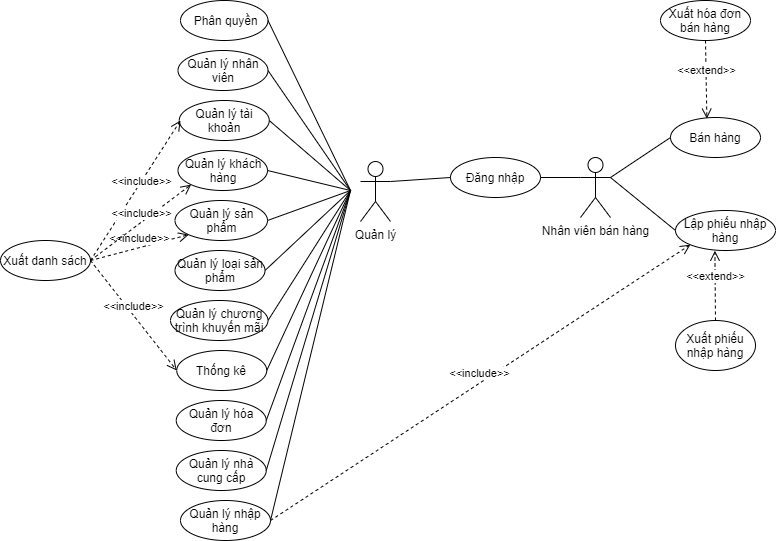

The diagram above was exported from draw.io. Its source (the exported page's mxGraphModel, read from the mxfile embedded in the PNG):
<mxGraphModel dx="2071" dy="692" grid="1" gridSize="10" guides="1" tooltips="1" connect="1" arrows="1" fold="1" page="1" pageScale="1" pageWidth="850" pageHeight="1100" math="0" shadow="0">
  <root>
    <mxCell id="Niiwg-uMYkNHZelDs28--0" />
    <mxCell id="Niiwg-uMYkNHZelDs28--1" parent="Niiwg-uMYkNHZelDs28--0" />
    <mxCell id="Niiwg-uMYkNHZelDs28--2" value="Đăng nhập" style="ellipse;whiteSpace=wrap;html=1;" parent="Niiwg-uMYkNHZelDs28--1" vertex="1">
      <mxGeometry x="420" y="237" width="90" height="40" as="geometry" />
    </mxCell>
    <mxCell id="Niiwg-uMYkNHZelDs28--3" value="Quản lý nhân viên" style="ellipse;whiteSpace=wrap;html=1;" parent="Niiwg-uMYkNHZelDs28--1" vertex="1">
      <mxGeometry x="147.5" y="130" width="90" height="40" as="geometry" />
    </mxCell>
    <mxCell id="Niiwg-uMYkNHZelDs28--4" value="Quản lý hóa đơn" style="ellipse;whiteSpace=wrap;html=1;" parent="Niiwg-uMYkNHZelDs28--1" vertex="1">
      <mxGeometry x="145.75" y="480" width="90" height="40" as="geometry" />
    </mxCell>
    <mxCell id="Niiwg-uMYkNHZelDs28--7" value="Quản lý loại sản phẩm" style="ellipse;whiteSpace=wrap;html=1;" parent="Niiwg-uMYkNHZelDs28--1" vertex="1">
      <mxGeometry x="144.5" y="330" width="90" height="40" as="geometry" />
    </mxCell>
    <mxCell id="Niiwg-uMYkNHZelDs28--8" value="Quản lý sản phẩm" style="ellipse;whiteSpace=wrap;html=1;" parent="Niiwg-uMYkNHZelDs28--1" vertex="1">
      <mxGeometry x="144.5" y="280" width="92.5" height="40" as="geometry" />
    </mxCell>
    <mxCell id="Niiwg-uMYkNHZelDs28--9" value="&lt;span&gt;Thống kê&lt;/span&gt;" style="ellipse;whiteSpace=wrap;html=1;" parent="Niiwg-uMYkNHZelDs28--1" vertex="1">
      <mxGeometry x="146.25" y="430" width="90" height="40" as="geometry" />
    </mxCell>
    <mxCell id="Niiwg-uMYkNHZelDs28--11" value="&lt;span&gt;Bán hàng&lt;/span&gt;" style="ellipse;whiteSpace=wrap;html=1;" parent="Niiwg-uMYkNHZelDs28--1" vertex="1">
      <mxGeometry x="640" y="197" width="90" height="40" as="geometry" />
    </mxCell>
    <mxCell id="Niiwg-uMYkNHZelDs28--12" value="&lt;span&gt;Quản lý tài khoản&lt;/span&gt;" style="ellipse;whiteSpace=wrap;html=1;" parent="Niiwg-uMYkNHZelDs28--1" vertex="1">
      <mxGeometry x="148.75" y="180" width="90" height="40" as="geometry" />
    </mxCell>
    <mxCell id="Niiwg-uMYkNHZelDs28--13" value="&lt;span&gt;&amp;nbsp;Phân quyền&lt;/span&gt;" style="ellipse;whiteSpace=wrap;html=1;" parent="Niiwg-uMYkNHZelDs28--1" vertex="1">
      <mxGeometry x="150" y="80" width="87.5" height="40" as="geometry" />
    </mxCell>
    <mxCell id="83llT_4p5U7XqlnyeTnR-0" value="&lt;span&gt;Lập phiếu nhập hàng&lt;/span&gt;" style="ellipse;whiteSpace=wrap;html=1;" parent="Niiwg-uMYkNHZelDs28--1" vertex="1">
      <mxGeometry x="645" y="290" width="100" height="40" as="geometry" />
    </mxCell>
    <mxCell id="83llT_4p5U7XqlnyeTnR-2" value="&lt;span&gt;Quản lý nhà cung cấp&lt;/span&gt;" style="ellipse;whiteSpace=wrap;html=1;" parent="Niiwg-uMYkNHZelDs28--1" vertex="1">
      <mxGeometry x="145.75" y="530" width="90" height="40" as="geometry" />
    </mxCell>
    <mxCell id="83llT_4p5U7XqlnyeTnR-3" value="&lt;span&gt;Quản lý nhập hàng&lt;/span&gt;" style="ellipse;whiteSpace=wrap;html=1;" parent="Niiwg-uMYkNHZelDs28--1" vertex="1">
      <mxGeometry x="150" y="580" width="90" height="40" as="geometry" />
    </mxCell>
    <mxCell id="83llT_4p5U7XqlnyeTnR-4" value="&lt;span&gt;Quản lý chương trình khuyến mãi&lt;/span&gt;" style="ellipse;whiteSpace=wrap;html=1;" parent="Niiwg-uMYkNHZelDs28--1" vertex="1">
      <mxGeometry x="140" y="380" width="97.5" height="40" as="geometry" />
    </mxCell>
    <mxCell id="83llT_4p5U7XqlnyeTnR-6" value="Nhân viên bán hàng" style="shape=umlActor;verticalLabelPosition=bottom;verticalAlign=top;html=1;outlineConnect=0;" parent="Niiwg-uMYkNHZelDs28--1" vertex="1">
      <mxGeometry x="550" y="237" width="30" height="60" as="geometry" />
    </mxCell>
    <mxCell id="rpvyDbr528Qz_r3Y7Y-W-4" value="Quản lý khách hàng" style="ellipse;whiteSpace=wrap;html=1;" parent="Niiwg-uMYkNHZelDs28--1" vertex="1">
      <mxGeometry x="147.5" y="230" width="89.5" height="40" as="geometry" />
    </mxCell>
    <mxCell id="rpvyDbr528Qz_r3Y7Y-W-13" value="" style="endArrow=none;html=1;entryX=1;entryY=0.5;entryDx=0;entryDy=0;" parent="Niiwg-uMYkNHZelDs28--1" target="Niiwg-uMYkNHZelDs28--13" edge="1">
      <mxGeometry width="50" height="50" relative="1" as="geometry">
        <mxPoint x="320" y="270" as="sourcePoint" />
        <mxPoint x="250" y="280" as="targetPoint" />
      </mxGeometry>
    </mxCell>
    <mxCell id="peeOM4FOsJbGLZu3FoNk-0" value="" style="endArrow=none;html=1;entryX=1;entryY=0.5;entryDx=0;entryDy=0;" parent="Niiwg-uMYkNHZelDs28--1" target="Niiwg-uMYkNHZelDs28--3" edge="1">
      <mxGeometry width="50" height="50" relative="1" as="geometry">
        <mxPoint x="320" y="270" as="sourcePoint" />
        <mxPoint x="-27.5" y="90" as="targetPoint" />
      </mxGeometry>
    </mxCell>
    <mxCell id="peeOM4FOsJbGLZu3FoNk-1" value="" style="endArrow=none;html=1;entryX=1;entryY=0.5;entryDx=0;entryDy=0;" parent="Niiwg-uMYkNHZelDs28--1" target="Niiwg-uMYkNHZelDs28--12" edge="1">
      <mxGeometry width="50" height="50" relative="1" as="geometry">
        <mxPoint x="320" y="270" as="sourcePoint" />
        <mxPoint x="-17.5" y="100" as="targetPoint" />
      </mxGeometry>
    </mxCell>
    <mxCell id="peeOM4FOsJbGLZu3FoNk-2" value="" style="endArrow=none;html=1;entryX=1;entryY=0.5;entryDx=0;entryDy=0;" parent="Niiwg-uMYkNHZelDs28--1" target="rpvyDbr528Qz_r3Y7Y-W-4" edge="1">
      <mxGeometry width="50" height="50" relative="1" as="geometry">
        <mxPoint x="320" y="270" as="sourcePoint" />
        <mxPoint x="50" y="270" as="targetPoint" />
      </mxGeometry>
    </mxCell>
    <mxCell id="peeOM4FOsJbGLZu3FoNk-3" value="" style="endArrow=none;html=1;entryX=1;entryY=0.5;entryDx=0;entryDy=0;" parent="Niiwg-uMYkNHZelDs28--1" target="Niiwg-uMYkNHZelDs28--8" edge="1">
      <mxGeometry width="50" height="50" relative="1" as="geometry">
        <mxPoint x="320" y="270" as="sourcePoint" />
        <mxPoint x="2.5" y="120" as="targetPoint" />
      </mxGeometry>
    </mxCell>
    <mxCell id="peeOM4FOsJbGLZu3FoNk-4" value="" style="endArrow=none;html=1;entryX=1;entryY=0.5;entryDx=0;entryDy=0;" parent="Niiwg-uMYkNHZelDs28--1" target="Niiwg-uMYkNHZelDs28--7" edge="1">
      <mxGeometry width="50" height="50" relative="1" as="geometry">
        <mxPoint x="320" y="270" as="sourcePoint" />
        <mxPoint x="60" y="420" as="targetPoint" />
      </mxGeometry>
    </mxCell>
    <mxCell id="peeOM4FOsJbGLZu3FoNk-5" value="" style="endArrow=none;html=1;entryX=1;entryY=0.5;entryDx=0;entryDy=0;" parent="Niiwg-uMYkNHZelDs28--1" target="83llT_4p5U7XqlnyeTnR-3" edge="1">
      <mxGeometry width="50" height="50" relative="1" as="geometry">
        <mxPoint x="320" y="270" as="sourcePoint" />
        <mxPoint x="-40" y="500" as="targetPoint" />
      </mxGeometry>
    </mxCell>
    <mxCell id="peeOM4FOsJbGLZu3FoNk-6" value="" style="endArrow=none;html=1;entryX=1;entryY=0.5;entryDx=0;entryDy=0;" parent="Niiwg-uMYkNHZelDs28--1" target="Niiwg-uMYkNHZelDs28--9" edge="1">
      <mxGeometry width="50" height="50" relative="1" as="geometry">
        <mxPoint x="320" y="270" as="sourcePoint" />
        <mxPoint x="32.5" y="150" as="targetPoint" />
      </mxGeometry>
    </mxCell>
    <mxCell id="peeOM4FOsJbGLZu3FoNk-12" value="Quản lý" style="shape=umlActor;verticalLabelPosition=bottom;verticalAlign=top;html=1;outlineConnect=0;" parent="Niiwg-uMYkNHZelDs28--1" vertex="1">
      <mxGeometry x="330" y="241" width="30" height="60" as="geometry" />
    </mxCell>
    <mxCell id="peeOM4FOsJbGLZu3FoNk-15" style="edgeStyle=orthogonalEdgeStyle;rounded=0;orthogonalLoop=1;jettySize=auto;html=1;exitX=0.5;exitY=1;exitDx=0;exitDy=0;" parent="Niiwg-uMYkNHZelDs28--1" source="Niiwg-uMYkNHZelDs28--3" target="Niiwg-uMYkNHZelDs28--3" edge="1">
      <mxGeometry relative="1" as="geometry" />
    </mxCell>
    <mxCell id="peeOM4FOsJbGLZu3FoNk-16" value="" style="endArrow=none;html=1;entryX=0;entryY=0.3333333333333333;entryDx=0;entryDy=0;entryPerimeter=0;exitX=1;exitY=0.5;exitDx=0;exitDy=0;" parent="Niiwg-uMYkNHZelDs28--1" source="Niiwg-uMYkNHZelDs28--2" target="83llT_4p5U7XqlnyeTnR-6" edge="1">
      <mxGeometry width="50" height="50" relative="1" as="geometry">
        <mxPoint x="330" y="280" as="sourcePoint" />
        <mxPoint x="247.5" y="110" as="targetPoint" />
      </mxGeometry>
    </mxCell>
    <mxCell id="peeOM4FOsJbGLZu3FoNk-18" value="" style="endArrow=none;html=1;exitX=0;exitY=0.5;exitDx=0;exitDy=0;entryX=1;entryY=0.3333333333333333;entryDx=0;entryDy=0;entryPerimeter=0;" parent="Niiwg-uMYkNHZelDs28--1" source="Niiwg-uMYkNHZelDs28--2" edge="1" target="peeOM4FOsJbGLZu3FoNk-12">
      <mxGeometry width="50" height="50" relative="1" as="geometry">
        <mxPoint x="510" y="220" as="sourcePoint" />
        <mxPoint x="350" y="240" as="targetPoint" />
      </mxGeometry>
    </mxCell>
    <mxCell id="peeOM4FOsJbGLZu3FoNk-20" value="" style="endArrow=none;html=1;entryX=0;entryY=0.5;entryDx=0;entryDy=0;exitX=1;exitY=0.3333333333333333;exitDx=0;exitDy=0;exitPerimeter=0;" parent="Niiwg-uMYkNHZelDs28--1" source="83llT_4p5U7XqlnyeTnR-6" target="Niiwg-uMYkNHZelDs28--11" edge="1">
      <mxGeometry width="50" height="50" relative="1" as="geometry">
        <mxPoint x="530" y="240" as="sourcePoint" />
        <mxPoint x="590" y="280" as="targetPoint" />
      </mxGeometry>
    </mxCell>
    <mxCell id="peeOM4FOsJbGLZu3FoNk-21" value="" style="endArrow=none;html=1;exitX=1;exitY=0.3333333333333333;exitDx=0;exitDy=0;exitPerimeter=0;entryX=0;entryY=0.5;entryDx=0;entryDy=0;" parent="Niiwg-uMYkNHZelDs28--1" source="83llT_4p5U7XqlnyeTnR-6" edge="1" target="83llT_4p5U7XqlnyeTnR-0">
      <mxGeometry width="50" height="50" relative="1" as="geometry">
        <mxPoint x="540" y="250" as="sourcePoint" />
        <mxPoint x="650" y="320" as="targetPoint" />
      </mxGeometry>
    </mxCell>
    <mxCell id="peeOM4FOsJbGLZu3FoNk-29" value="" style="endArrow=none;html=1;entryX=1;entryY=0.5;entryDx=0;entryDy=0;" parent="Niiwg-uMYkNHZelDs28--1" target="Niiwg-uMYkNHZelDs28--4" edge="1">
      <mxGeometry width="50" height="50" relative="1" as="geometry">
        <mxPoint x="320" y="270" as="sourcePoint" />
        <mxPoint x="150" y="350" as="targetPoint" />
      </mxGeometry>
    </mxCell>
    <mxCell id="peeOM4FOsJbGLZu3FoNk-30" value="" style="endArrow=none;html=1;entryX=1;entryY=0.5;entryDx=0;entryDy=0;" parent="Niiwg-uMYkNHZelDs28--1" target="83llT_4p5U7XqlnyeTnR-2" edge="1">
      <mxGeometry width="50" height="50" relative="1" as="geometry">
        <mxPoint x="320" y="270" as="sourcePoint" />
        <mxPoint x="247" y="530" as="targetPoint" />
      </mxGeometry>
    </mxCell>
    <mxCell id="peeOM4FOsJbGLZu3FoNk-31" value="" style="endArrow=none;html=1;entryX=1;entryY=0.5;entryDx=0;entryDy=0;" parent="Niiwg-uMYkNHZelDs28--1" target="83llT_4p5U7XqlnyeTnR-4" edge="1">
      <mxGeometry width="50" height="50" relative="1" as="geometry">
        <mxPoint x="320" y="270" as="sourcePoint" />
        <mxPoint x="257" y="540" as="targetPoint" />
      </mxGeometry>
    </mxCell>
    <mxCell id="peeOM4FOsJbGLZu3FoNk-34" value="Xuất hóa đơn bán hàng" style="ellipse;whiteSpace=wrap;html=1;" parent="Niiwg-uMYkNHZelDs28--1" vertex="1">
      <mxGeometry x="630" y="80" width="90" height="40" as="geometry" />
    </mxCell>
    <mxCell id="peeOM4FOsJbGLZu3FoNk-35" value="&amp;lt;&amp;lt;extend&amp;gt;&amp;gt;" style="html=1;verticalAlign=bottom;endArrow=open;dashed=1;endSize=8;exitX=0.5;exitY=1;exitDx=0;exitDy=0;entryX=0.404;entryY=0.029;entryDx=0;entryDy=0;entryPerimeter=0;" parent="Niiwg-uMYkNHZelDs28--1" source="peeOM4FOsJbGLZu3FoNk-34" target="Niiwg-uMYkNHZelDs28--11" edge="1">
      <mxGeometry relative="1" as="geometry">
        <mxPoint x="630" y="490" as="sourcePoint" />
        <mxPoint x="550" y="490" as="targetPoint" />
      </mxGeometry>
    </mxCell>
    <mxCell id="peeOM4FOsJbGLZu3FoNk-37" value="Xuất phiếu nhập hàng" style="ellipse;whiteSpace=wrap;html=1;" parent="Niiwg-uMYkNHZelDs28--1" vertex="1">
      <mxGeometry x="645" y="400" width="80" height="50" as="geometry" />
    </mxCell>
    <mxCell id="peeOM4FOsJbGLZu3FoNk-38" value="&amp;lt;&amp;lt;extend&amp;gt;&amp;gt;" style="html=1;verticalAlign=bottom;endArrow=open;dashed=1;endSize=8;exitX=0.5;exitY=0;exitDx=0;exitDy=0;entryX=0.394;entryY=1.005;entryDx=0;entryDy=0;entryPerimeter=0;" parent="Niiwg-uMYkNHZelDs28--1" source="peeOM4FOsJbGLZu3FoNk-37" edge="1" target="83llT_4p5U7XqlnyeTnR-0">
      <mxGeometry relative="1" as="geometry">
        <mxPoint x="420" y="280" as="sourcePoint" />
        <mxPoint x="684" y="340" as="targetPoint" />
      </mxGeometry>
    </mxCell>
    <mxCell id="H-AVgjPeGh8K9D4V7yts-3" value="Xuất danh sách" style="ellipse;whiteSpace=wrap;html=1;" vertex="1" parent="Niiwg-uMYkNHZelDs28--1">
      <mxGeometry x="-30" y="320" width="90" height="40" as="geometry" />
    </mxCell>
    <mxCell id="H-AVgjPeGh8K9D4V7yts-22" value="&amp;lt;&amp;lt;include&amp;gt;&amp;gt;" style="html=1;verticalAlign=bottom;endArrow=open;dashed=1;endSize=8;exitX=1;exitY=0.5;exitDx=0;exitDy=0;" edge="1" parent="Niiwg-uMYkNHZelDs28--1" source="H-AVgjPeGh8K9D4V7yts-3">
      <mxGeometry x="0.0363" y="-5" relative="1" as="geometry">
        <mxPoint x="470" y="370" as="sourcePoint" />
        <mxPoint x="150" y="200" as="targetPoint" />
        <mxPoint as="offset" />
      </mxGeometry>
    </mxCell>
    <mxCell id="H-AVgjPeGh8K9D4V7yts-23" value="&amp;lt;&amp;lt;include&amp;gt;&amp;gt;" style="html=1;verticalAlign=bottom;endArrow=open;dashed=1;endSize=8;entryX=0;entryY=1;entryDx=0;entryDy=0;" edge="1" parent="Niiwg-uMYkNHZelDs28--1" target="Niiwg-uMYkNHZelDs28--8">
      <mxGeometry relative="1" as="geometry">
        <mxPoint x="60" y="340" as="sourcePoint" />
        <mxPoint x="158.75" y="210" as="targetPoint" />
      </mxGeometry>
    </mxCell>
    <mxCell id="H-AVgjPeGh8K9D4V7yts-24" value="&amp;lt;&amp;lt;include&amp;gt;&amp;gt;" style="html=1;verticalAlign=bottom;endArrow=open;dashed=1;endSize=8;exitX=1;exitY=0.5;exitDx=0;exitDy=0;entryX=0;entryY=0.5;entryDx=0;entryDy=0;" edge="1" parent="Niiwg-uMYkNHZelDs28--1" source="H-AVgjPeGh8K9D4V7yts-3" target="Niiwg-uMYkNHZelDs28--9">
      <mxGeometry relative="1" as="geometry">
        <mxPoint x="80" y="360" as="sourcePoint" />
        <mxPoint x="168.75" y="220" as="targetPoint" />
      </mxGeometry>
    </mxCell>
    <mxCell id="H-AVgjPeGh8K9D4V7yts-25" value="&amp;lt;&amp;lt;include&amp;gt;&amp;gt;" style="html=1;verticalAlign=bottom;endArrow=open;dashed=1;endSize=8;entryX=0;entryY=1;entryDx=0;entryDy=0;" edge="1" parent="Niiwg-uMYkNHZelDs28--1" target="rpvyDbr528Qz_r3Y7Y-W-4">
      <mxGeometry relative="1" as="geometry">
        <mxPoint x="60" y="340" as="sourcePoint" />
        <mxPoint x="150" y="260" as="targetPoint" />
      </mxGeometry>
    </mxCell>
    <mxCell id="H-AVgjPeGh8K9D4V7yts-27" value="&amp;lt;&amp;lt;include&amp;gt;&amp;gt;" style="html=1;verticalAlign=bottom;endArrow=open;dashed=1;endSize=8;exitX=1;exitY=0.5;exitDx=0;exitDy=0;entryX=0;entryY=1;entryDx=0;entryDy=0;" edge="1" parent="Niiwg-uMYkNHZelDs28--1" source="83llT_4p5U7XqlnyeTnR-3" target="83llT_4p5U7XqlnyeTnR-0">
      <mxGeometry relative="1" as="geometry">
        <mxPoint x="110" y="390" as="sourcePoint" />
        <mxPoint x="198.75" y="250" as="targetPoint" />
      </mxGeometry>
    </mxCell>
  </root>
</mxGraphModel>